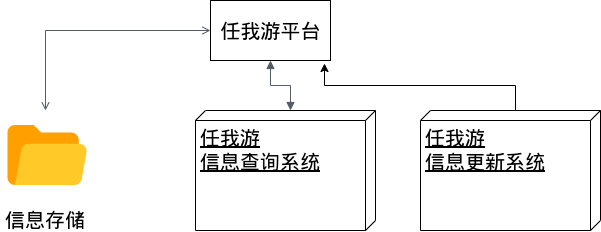

The diagram above was exported from draw.io. Its source (the exported page's mxGraphModel, read from the mxfile embedded in the PNG):
<mxGraphModel dx="1422" dy="717" grid="1" gridSize="10" guides="1" tooltips="1" connect="1" arrows="1" fold="1" page="1" pageScale="1" pageWidth="850" pageHeight="1100" math="0" shadow="0">
  <root>
    <mxCell id="Oy3Xmvswo4G_copfazOL-0" />
    <mxCell id="Oy3Xmvswo4G_copfazOL-1" parent="Oy3Xmvswo4G_copfazOL-0" />
    <mxCell id="Oy3Xmvswo4G_copfazOL-2" value="&lt;font style=&quot;font-size: 20px&quot;&gt;任我游平台&lt;/font&gt;" style="rounded=0;whiteSpace=wrap;html=1;" parent="Oy3Xmvswo4G_copfazOL-1" vertex="1">
      <mxGeometry x="350" y="10" width="120" height="60" as="geometry" />
    </mxCell>
    <mxCell id="V1Vch0kAoed5ld8W5Bkq-0" value="信息存储" style="shape=image;verticalLabelPosition=bottom;verticalAlign=top;imageAspect=0;aspect=fixed;image=data:image/svg+xml,(base64 omitted: 520 chars);fontSize=20;" vertex="1" parent="Oy3Xmvswo4G_copfazOL-1">
      <mxGeometry x="140" y="120" width="90" height="90" as="geometry" />
    </mxCell>
    <mxCell id="V1Vch0kAoed5ld8W5Bkq-3" value="任我游&lt;br&gt;信息查询系统" style="verticalAlign=top;align=left;spacingTop=8;spacingLeft=2;spacingRight=12;shape=cube;size=10;direction=south;fontStyle=4;html=1;fontSize=20;" vertex="1" parent="Oy3Xmvswo4G_copfazOL-1">
      <mxGeometry x="335" y="120" width="180" height="120" as="geometry" />
    </mxCell>
    <mxCell id="V1Vch0kAoed5ld8W5Bkq-11" style="edgeStyle=orthogonalEdgeStyle;rounded=0;orthogonalLoop=1;jettySize=auto;html=1;exitX=0;exitY=0;exitDx=0;exitDy=85;exitPerimeter=0;entryX=0.95;entryY=1.05;entryDx=0;entryDy=0;entryPerimeter=0;fontSize=20;" edge="1" parent="Oy3Xmvswo4G_copfazOL-1" source="V1Vch0kAoed5ld8W5Bkq-4" target="Oy3Xmvswo4G_copfazOL-2">
      <mxGeometry relative="1" as="geometry" />
    </mxCell>
    <mxCell id="V1Vch0kAoed5ld8W5Bkq-4" value="任我游&lt;br&gt;信息更新系统" style="verticalAlign=top;align=left;spacingTop=8;spacingLeft=2;spacingRight=12;shape=cube;size=10;direction=south;fontStyle=4;html=1;fontSize=20;" vertex="1" parent="Oy3Xmvswo4G_copfazOL-1">
      <mxGeometry x="560" y="120" width="180" height="120" as="geometry" />
    </mxCell>
    <mxCell id="V1Vch0kAoed5ld8W5Bkq-9" value="" style="edgeStyle=orthogonalEdgeStyle;html=1;endArrow=open;elbow=vertical;startArrow=open;startFill=0;endFill=0;strokeColor=#545B64;rounded=0;fontSize=20;" edge="1" parent="Oy3Xmvswo4G_copfazOL-1" source="Oy3Xmvswo4G_copfazOL-2" target="V1Vch0kAoed5ld8W5Bkq-0">
      <mxGeometry width="100" relative="1" as="geometry">
        <mxPoint x="200" y="80" as="sourcePoint" />
        <mxPoint x="300" y="80" as="targetPoint" />
      </mxGeometry>
    </mxCell>
    <mxCell id="V1Vch0kAoed5ld8W5Bkq-10" value="" style="edgeStyle=orthogonalEdgeStyle;html=1;endArrow=block;elbow=vertical;startArrow=block;startFill=1;endFill=1;strokeColor=#545B64;rounded=0;fontSize=20;entryX=0;entryY=0;entryDx=0;entryDy=85;entryPerimeter=0;exitX=0.5;exitY=1;exitDx=0;exitDy=0;" edge="1" parent="Oy3Xmvswo4G_copfazOL-1" source="Oy3Xmvswo4G_copfazOL-2" target="V1Vch0kAoed5ld8W5Bkq-3">
      <mxGeometry width="100" relative="1" as="geometry">
        <mxPoint x="320" y="90" as="sourcePoint" />
        <mxPoint x="420" y="90" as="targetPoint" />
      </mxGeometry>
    </mxCell>
  </root>
</mxGraphModel>